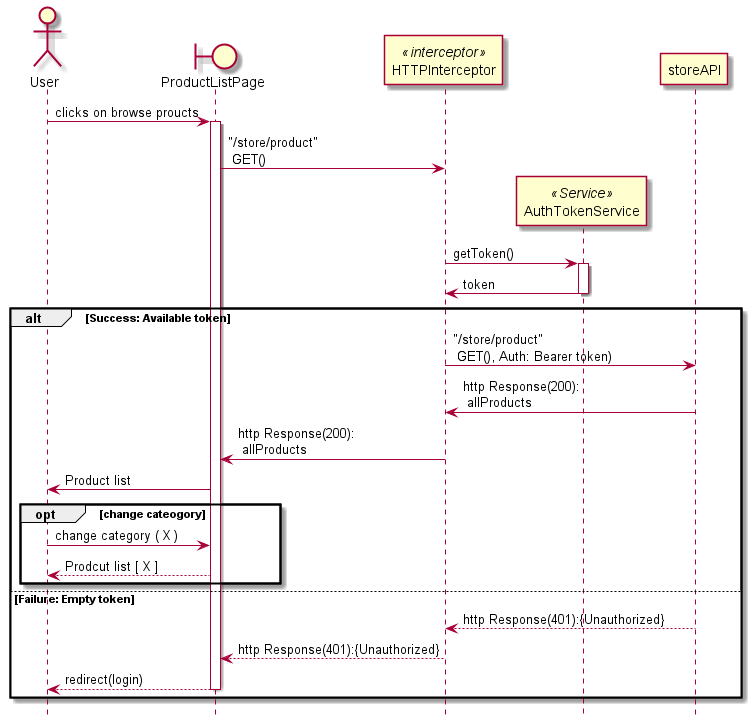

The diagram above was rendered by PlantUML. Its source (embedded in the PNG):
@startuml
hide footbox

actor User
boundary ProductListPage as Store
participant HTTPInterceptor as inter <<interceptor>>
participant AuthTokenService as token <<Service>>
participant storeAPI

User -> Store: clicks on browse proucts
activate Store
Store -> inter: "/store/product"\n GET()
inter -[hidden]> token**
inter -> token: getToken()
activate token
inter <- token: token
deactivate token
alt Success: Available token
  inter -> storeAPI:"/store/product"\n GET(), Auth: Bearer token)
  inter <- storeAPI:http Response(200):\n allProducts
  Store <- inter:http Response(200):\n allProducts
  Store -> User: Product list
  opt change cateogory
  User -> Store: change category ( X )
  User <-- Store: Prodcut list [ X ]
  end
else Failure: Empty token
  inter <-- storeAPI:http Response(401):{Unauthorized}
  Store <-- inter: http Response(401):{Unauthorized}
  User <-- Store: redirect(login)
  deactivate Store
end
@enduml